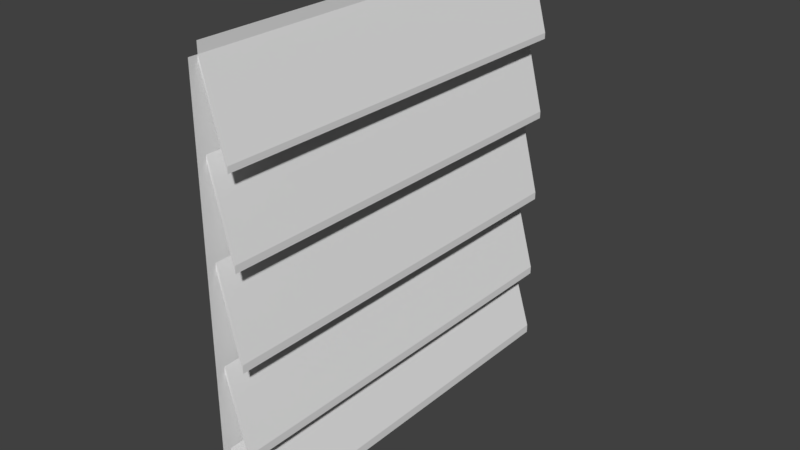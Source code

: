 # Source: Window3.blend  (saved by Blender 2.79.0; exported with 4.5.12 LTS)
import bpy
from mathutils import Matrix  # noqa: F401  (used for matrix-valued properties, if any)

bpy.ops.wm.read_factory_settings(use_empty=True)
scene = bpy.context.scene
scene.name = 'Scene'

# ---- collections
col_collection_1 = bpy.data.collections.new('Collection 1'); scene.collection.children.link(col_collection_1)

# ---- images (referenced by path relative to the original .blend; pixels are not part of the script)
import os
ASSET_DIR = os.environ.get("B2B_ASSET_DIR", "")  # directory of the original .blend (textures are referenced by path, not embedded)
HERE = os.path.dirname(os.path.abspath(__file__))  # packed textures are extracted next to this script under _unpacked/

def load_image(name, relpath, width, height, colorspace="sRGB"):
    """Load a texture the original file referenced (path relative to the .blend, or extracted next to this script)."""
    p = next((c for c in (os.path.join(HERE, relpath), os.path.join(ASSET_DIR, relpath)) if relpath and os.path.exists(c)), "")
    if p:
        img = bpy.data.images.load(p, check_existing=True)
        img.name = name
    else:  # same state as the original file: an image datablock whose file is absent (Cycles renders it pink)
        img = bpy.data.images.new(name, width, height)
        img.source = "FILE"
        img.filepath = "//" + (relpath or name)
    img.colorspace_settings.name = colorspace
    return img
img_window3 = load_image('WINDOW3', '', 1024, 1024, 'sRGB')

# ---- materials (node trees are filled in below, after node groups)
mat_window3 = bpy.data.materials.new('Window3')
mat_window3.alpha_threshold = 0.0
mat_window3.roughness = 0.5

# ---- material node trees
mat_window3.use_nodes = True; mat_window3.node_tree.nodes.clear()
_N = mat_window3.node_tree.nodes; _L = mat_window3.node_tree.links
n0 = _N.new('ShaderNodeOutputMaterial'); n0.name = 'Material Output'; n0.location = (300, 300)
n1 = _N.new('ShaderNodeBsdfDiffuse'); n1.name = 'Diffuse BSDF'; n1.location = (10, 300)
n2 = _N.new('ShaderNodeTexImage'); n2.name = 'Image Texture'; n2.location = (204, 118)
n2.width = 140
n2.image = img_window3
_L.new(n1.outputs[0], n0.inputs[0])
n0.is_active_output = True

# ---- world
world_world = bpy.data.worlds.new('World'); scene.world = world_world
world_world.color = (0.05088, 0.05088, 0.05088)
world_world.use_sun_shadow = False
world_world.sun_shadow_jitter_overblur = 0.0
world_world.cycles.sampling_method = 'MANUAL'

# ---- meshes
me_cube_001 = bpy.data.meshes.new('Cube.001')
me_cube_001.from_pydata([(0.0, 0.0, 0.5589), (-2.98e-08, -0.01119, 0.5462), (0.0, 0.0, 0.0), (-2.98e-08, -0.01119, 0.01272), (0.0, 0.0, 0.01272), (0.0, 0.0, 0.5462), (0.0, 0.5225, 0.5589), (-2.98e-08, 0.5337, 0.5462), (0.0, 0.5225, 0.0), (-2.98e-08, 0.5337, 0.01272), (0.0, 0.5225, 0.01272), (0.0, 0.5225, 0.5462), (0.0, 0.0, 0.5385), (-2.98e-08, -0.01119, 0.5385), (0.0, 0.5225, 0.5385), (-2.98e-08, 0.5337, 0.5385), (-2.98e-08, -0.01119, 0.4502), (-2.98e-08, 0.5337, 0.4502), (0.0, 0.0, 0.4502), (0.0, 0.5225, 0.4502), (-2.98e-08, -0.01119, 0.4412), (-2.98e-08, 0.5337, 0.4412), (0.0, 0.0, 0.4412), (0.0, 0.5225, 0.4412), (-2.98e-08, -0.01119, 0.3367), (-2.98e-08, 0.5337, 0.3367), (0.0, 0.0, 0.3367), (0.0, 0.5225, 0.3367), (-2.98e-08, -0.01119, 0.3268), (-2.98e-08, 0.5337, 0.3268), (0.0, 0.0, 0.3268), (0.0, 0.5225, 0.3268), (-2.98e-08, -0.01119, 0.2166), (-2.98e-08, 0.5337, 0.2166), (0.0, 0.0, 0.2166), (0.0, 0.5225, 0.2166), (-2.98e-08, -0.01119, 0.2066), (-2.98e-08, 0.5337, 0.2066), (0.0, 0.0, 0.2066), (0.0, 0.5225, 0.2066), (-2.98e-08, -0.01119, 0.1135), (-2.98e-08, 0.5337, 0.1135), (0.0, 0.0, 0.1135), (0.0, 0.5225, 0.1135), (-2.98e-08, -0.01119, 0.1026), (-2.98e-08, 0.5337, 0.1026), (0.0, 0.0, 0.1026), (0.0, 0.5225, 0.1026), (0.0278, 5.96e-08, 0.01284), (0.0278, 5.96e-08, 0.02377), (0.0278, 0.5225, 0.01284), (0.0278, 0.5225, 0.02377), (0.0278, 0.0, 0.1072), (0.0278, 0.0, 0.1172), (0.0278, 0.5225, 0.1072), (0.0278, 0.5225, 0.1172), (0.0278, 0.0, 0.2197), (0.0278, 0.0, 0.2296), (0.0278, 0.5225, 0.2197), (0.0278, 0.5225, 0.2296), (0.0278, 0.0, 0.3341), (0.0278, 0.0, 0.3431), (0.0278, 0.5225, 0.3341), (0.0278, 0.5225, 0.3431), (0.0278, 0.0, 0.4385), (0.0278, 0.0, 0.4461), (0.0278, 0.5225, 0.4385), (0.0278, 0.5225, 0.4461)], [], [(44, 3, 4, 46), (5, 11, 6, 0), (45, 47, 10, 9), (8, 10, 4, 2), (46, 4, 10, 47), (5, 12, 64, 65), (7, 11, 14, 15), (1, 13, 12, 5), (12, 18, 19, 14), (15, 14, 19, 17), (13, 16, 18, 12), (23, 19, 63, 62), (17, 19, 23, 21), (16, 20, 22, 18), (22, 26, 27, 23), (21, 23, 27, 25), (20, 24, 26, 22), (26, 30, 56, 57), (25, 27, 31, 29), (24, 28, 30, 26), (30, 34, 35, 31), (29, 31, 35, 33), (28, 32, 34, 30), (35, 34, 53, 55), (33, 35, 39, 37), (32, 36, 38, 34), (38, 42, 43, 39), (37, 39, 43, 41), (36, 40, 42, 38), (47, 43, 51, 50), (41, 43, 47, 45), (40, 44, 46, 42), (49, 48, 50, 51), (43, 42, 49, 51), (42, 46, 48, 49), (46, 47, 50, 48), (53, 52, 54, 55), (34, 38, 52, 53), (38, 39, 54, 52), (39, 35, 55, 54), (57, 56, 58, 59), (30, 31, 58, 56), (31, 27, 59, 58), (27, 26, 57, 59), (61, 60, 62, 63), (19, 18, 61, 63), (18, 22, 60, 61), (22, 23, 62, 60), (65, 64, 66, 67), (11, 5, 65, 67), (12, 14, 66, 64), (14, 11, 67, 66)])
_uv = me_cube_001.uv_layers.new(name='UVMap')
_uv.uv.foreach_set('vector', [0.01949, 0.9115, 0.01794, 0.9114, 0.0198, 0.8947, 0.02135, 0.8949, 0.8151, 0.9832, 0.8173, 0.01666, 0.8398, 0.01496, 0.8398, 0.9849, 0.02853, 0.04999, 0.02958, 0.06656, 0.02803, 0.06665, 0.02699, 0.05009, 0.007595, 0.06825, 0.02803, 0.06665, 0.0198, 0.8947, 9.163e-05, 0.8927, 0.02135, 0.8949, 0.0198, 0.8947, 0.02803, 0.06665, 0.02958, 0.06656, 0.8151, 0.9832, 0.4175, 0.939, 0.4175, 0.939, 0.8151, 0.9832, 0.8163, 9.163e-05, 0.8173, 0.01666, 0.4227, 0.04165, 0.4216, 0.02509, 0.8133, 0.9999, 0.4156, 0.9556, 0.4175, 0.939, 0.8151, 0.9832, 0.4175, 0.939, 0.2186, 0.9168, 0.2254, 0.05415, 0.4227, 0.04165, 0.4216, 0.02509, 0.4227, 0.04165, 0.2254, 0.05415, 0.2243, 0.03759, 0.4156, 0.9556, 0.2168, 0.9335, 0.2186, 0.9168, 0.4175, 0.939, 0.1267, 0.0604, 0.2254, 0.05415, 0.2254, 0.05415, 0.1267, 0.0604, 0.2243, 0.03759, 0.2254, 0.05415, 0.1267, 0.0604, 0.1256, 0.04384, 0.2168, 0.9335, 0.1174, 0.9224, 0.1192, 0.9058, 0.2186, 0.9168, 0.1192, 0.9058, 0.06951, 0.9002, 0.07737, 0.06353, 0.1267, 0.0604, 0.1256, 0.04384, 0.1267, 0.0604, 0.07737, 0.06353, 0.07632, 0.04697, 0.1174, 0.9224, 0.06765, 0.9169, 0.06951, 0.9002, 0.1192, 0.9058, 0.06951, 0.9002, 0.04465, 0.8974, 0.04465, 0.8974, 0.06951, 0.9002, 0.07632, 0.04697, 0.07737, 0.06353, 0.0527, 0.06509, 0.05165, 0.04853, 0.06765, 0.9169, 0.0428, 0.9141, 0.04465, 0.8974, 0.06951, 0.9002, 0.04465, 0.8974, 0.03223, 0.8961, 0.04037, 0.06587, 0.0527, 0.06509, 0.05165, 0.04853, 0.0527, 0.06509, 0.04037, 0.06587, 0.03932, 0.04931, 0.0428, 0.9141, 0.03037, 0.9128, 0.03223, 0.8961, 0.04465, 0.8974, 0.04037, 0.06587, 0.03223, 0.8961, 0.03223, 0.8961, 0.04037, 0.06587, 0.03932, 0.04931, 0.04037, 0.06587, 0.0342, 0.06626, 0.03315, 0.0497, 0.03037, 0.9128, 0.02415, 0.9121, 0.02601, 0.8954, 0.03223, 0.8961, 0.02601, 0.8954, 0.02291, 0.895, 0.03112, 0.06646, 0.0342, 0.06626, 0.03315, 0.0497, 0.0342, 0.06626, 0.03112, 0.06646, 0.03007, 0.0499, 0.02415, 0.9121, 0.02105, 0.9117, 0.02291, 0.895, 0.02601, 0.8954, 0.02958, 0.06656, 0.03112, 0.06646, 0.03112, 0.06646, 0.02958, 0.06656, 0.03007, 0.0499, 0.03112, 0.06646, 0.02958, 0.06656, 0.02853, 0.04999, 0.02105, 0.9117, 0.01949, 0.9115, 0.02135, 0.8949, 0.02291, 0.895, 0.02291, 0.895, 0.02135, 0.8949, 0.02958, 0.06656, 0.03112, 0.06646, 0.03112, 0.06646, 0.02291, 0.895, 0.02291, 0.895, 0.03112, 0.06646, 0.02291, 0.895, 0.02135, 0.8949, 0.02135, 0.8949, 0.02291, 0.895, 0.02135, 0.8949, 0.02958, 0.06656, 0.02958, 0.06656, 0.02135, 0.8949, 0.03223, 0.8961, 0.02601, 0.8954, 0.0342, 0.06626, 0.04037, 0.06587, 0.03223, 0.8961, 0.02601, 0.8954, 0.02601, 0.8954, 0.03223, 0.8961, 0.02601, 0.8954, 0.0342, 0.06626, 0.0342, 0.06626, 0.02601, 0.8954, 0.0342, 0.06626, 0.04037, 0.06587, 0.04037, 0.06587, 0.0342, 0.06626, 0.06951, 0.9002, 0.04465, 0.8974, 0.0527, 0.06509, 0.07737, 0.06353, 0.04465, 0.8974, 0.0527, 0.06509, 0.0527, 0.06509, 0.04465, 0.8974, 0.0527, 0.06509, 0.07737, 0.06353, 0.07737, 0.06353, 0.0527, 0.06509, 0.07737, 0.06353, 0.06951, 0.9002, 0.06951, 0.9002, 0.07737, 0.06353, 0.2186, 0.9168, 0.1192, 0.9058, 0.1267, 0.0604, 0.2254, 0.05415, 0.2254, 0.05415, 0.2186, 0.9168, 0.2186, 0.9168, 0.2254, 0.05415, 0.2186, 0.9168, 0.1192, 0.9058, 0.1192, 0.9058, 0.2186, 0.9168, 0.1192, 0.9058, 0.1267, 0.0604, 0.1267, 0.0604, 0.1192, 0.9058, 0.8151, 0.9832, 0.4175, 0.939, 0.4227, 0.04165, 0.8173, 0.01666, 0.8173, 0.01666, 0.8151, 0.9832, 0.8151, 0.9832, 0.8173, 0.01666, 0.4175, 0.939, 0.4227, 0.04165, 0.4227, 0.04165, 0.4175, 0.939, 0.4227, 0.04165, 0.8173, 0.01666, 0.8173, 0.01666, 0.4227, 0.04165])
me_cube_001.materials.append(mat_window3)
me_cube_001.use_remesh_preserve_volume = False
me_cube_001.use_remesh_preserve_attributes = False
me_cube_001.use_mirror_vertex_groups = False
me_cube_001.update()

# ---- objects
ob_window3 = bpy.data.objects.new('Window3', me_cube_001)

# ---- transforms, parenting, visibility, modifiers, constraints
ob_window3.location = (-0.9902, 1.089, 0.06652)
ob_window3.lock_rotations_4d = False
ob_window3.empty_display_type = 'ARROWS'
ob_window3.lineart.crease_threshold = 0.0

# ---- collection membership
col_collection_1.objects.link(ob_window3)

# ---- scene / render settings (as saved in the file)
scene.frame_start = 0; scene.frame_end = 250; scene.frame_set(0)
scene.render.engine = 'CYCLES'
scene.render.resolution_percentage = 50
scene.render.dither_intensity = 0.0
scene.cycles.use_denoising = False
scene.cycles.samples = 128
scene.cycles.sampling_pattern = 'TABULATED_SOBOL'
scene.cycles.use_adaptive_sampling = False
scene.cycles.use_light_tree = False
scene.cycles.blur_glossy = 0.0
scene.cycles.sample_clamp_indirect = 0.0
scene.view_settings.view_transform = 'Standard'
bpy.context.view_layer.update()

# ---- added for rendering (the .blend has no active camera and no usable light): camera, sun
cam_auto = bpy.data.cameras.new('AutoCamera')
cam_auto.lens = 50.0
cam_auto.sensor_width = 36.0
cam_auto.clip_end = 1000.0
ob_auto_camera = bpy.data.objects.new('AutoCamera', cam_auto)
scene.collection.objects.link(ob_auto_camera)
ob_auto_camera.location = (-0.253686, 0.482845, 0.924064)
ob_auto_camera.rotation_euler = (1.09748, -7.21219e-08, 0.694738)
scene.camera = ob_auto_camera
light_auto_sun = bpy.data.lights.new('AutoSun', 'SUN')
light_auto_sun.energy = 3.0
light_auto_sun.angle = 0.0523599
ob_auto_sun = bpy.data.objects.new('AutoSun', light_auto_sun)
scene.collection.objects.link(ob_auto_sun)
ob_auto_sun.rotation_euler = (0.872665, 0.174533, 0.523599)
bpy.context.view_layer.update()
